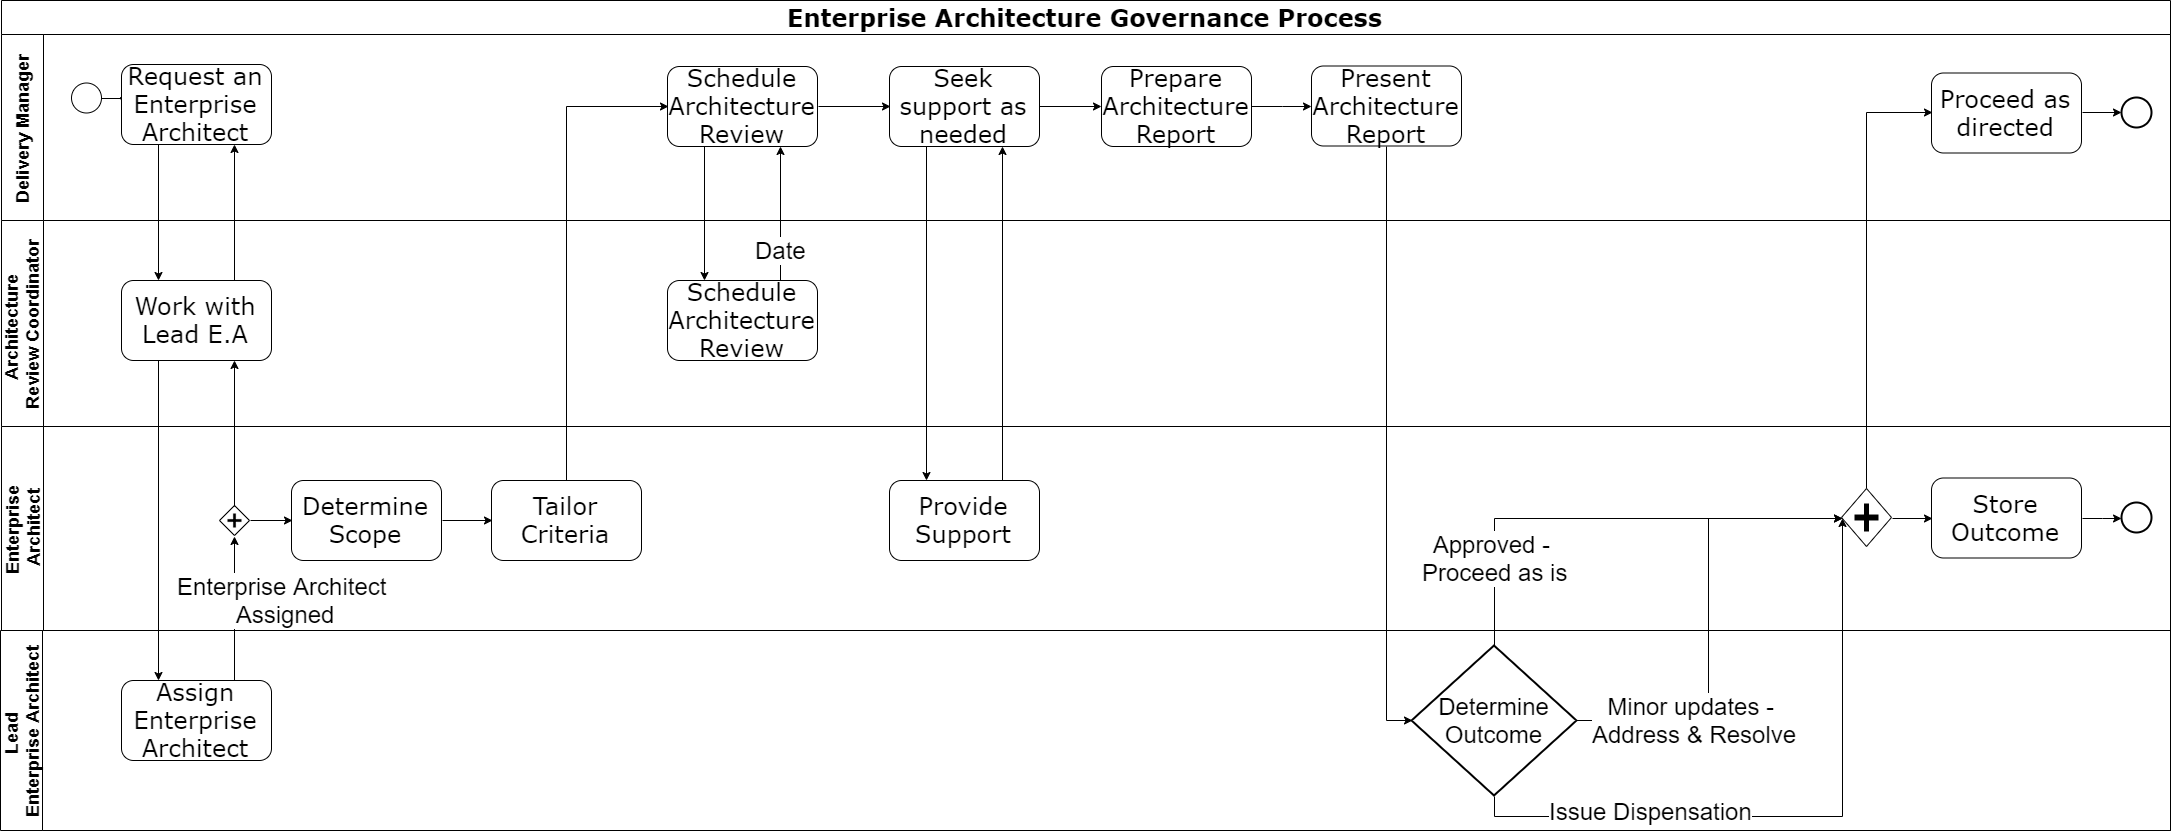

The diagram above was exported from draw.io. Its source (the exported page's mxGraphModel, read from the mxfile embedded in the PNG):
<mxGraphModel dx="5496" dy="1924" grid="1" gridSize="10" guides="1" tooltips="1" connect="1" arrows="1" fold="1" page="1" pageScale="1" pageWidth="1100" pageHeight="850" background="#ffffff" math="0" shadow="0">
  <root>
    <mxCell id="0" />
    <mxCell id="1" parent="0" />
    <mxCell id="2b4e8129b02d487f-1" value="&lt;font style=&quot;font-size: 24px&quot;&gt;Enterprise Architecture Governance Process&lt;/font&gt;" style="swimlane;html=1;childLayout=stackLayout;horizontal=1;startSize=34;horizontalStack=0;rounded=0;shadow=0;labelBackgroundColor=none;strokeWidth=1;fontFamily=Verdana;fontSize=8;align=center;" parent="1" vertex="1">
      <mxGeometry x="-2179" y="8" width="2169" height="830" as="geometry" />
    </mxCell>
    <mxCell id="01cbll-MyXzhaiDzO8Yo-84" style="edgeStyle=orthogonalEdgeStyle;rounded=0;orthogonalLoop=1;jettySize=auto;html=1;exitX=0.25;exitY=1;exitDx=0;exitDy=0;entryX=0.25;entryY=0;entryDx=0;entryDy=0;" edge="1" parent="2b4e8129b02d487f-1" source="01cbll-MyXzhaiDzO8Yo-67" target="01cbll-MyXzhaiDzO8Yo-66">
      <mxGeometry relative="1" as="geometry" />
    </mxCell>
    <mxCell id="01cbll-MyXzhaiDzO8Yo-85" style="edgeStyle=orthogonalEdgeStyle;rounded=0;orthogonalLoop=1;jettySize=auto;html=1;exitX=0.75;exitY=0;exitDx=0;exitDy=0;entryX=0.75;entryY=1;entryDx=0;entryDy=0;" edge="1" parent="2b4e8129b02d487f-1" source="01cbll-MyXzhaiDzO8Yo-66" target="01cbll-MyXzhaiDzO8Yo-67">
      <mxGeometry relative="1" as="geometry" />
    </mxCell>
    <mxCell id="2b4e8129b02d487f-2" value="&lt;font style=&quot;font-size: 18px&quot;&gt;Delivery Manager&lt;/font&gt;" style="swimlane;html=1;startSize=42;horizontal=0;" parent="2b4e8129b02d487f-1" vertex="1">
      <mxGeometry y="34" width="2169" height="186" as="geometry" />
    </mxCell>
    <mxCell id="2b4e8129b02d487f-18" style="edgeStyle=orthogonalEdgeStyle;rounded=0;html=1;labelBackgroundColor=none;startArrow=none;startFill=0;startSize=5;endArrow=classicThin;endFill=1;endSize=5;jettySize=auto;orthogonalLoop=1;strokeWidth=1;fontFamily=Verdana;fontSize=8" parent="2b4e8129b02d487f-2" source="2b4e8129b02d487f-5" target="2b4e8129b02d487f-6" edge="1">
      <mxGeometry relative="1" as="geometry" />
    </mxCell>
    <mxCell id="2b4e8129b02d487f-5" value="" style="ellipse;whiteSpace=wrap;html=1;rounded=0;shadow=0;labelBackgroundColor=none;strokeWidth=1;fontFamily=Verdana;fontSize=8;align=center;" parent="2b4e8129b02d487f-2" vertex="1">
      <mxGeometry x="70" y="48.5" width="30" height="30" as="geometry" />
    </mxCell>
    <mxCell id="2b4e8129b02d487f-6" value="&lt;font style=&quot;font-size: 24px&quot;&gt;Request an Enterprise Architect&lt;/font&gt;" style="rounded=1;whiteSpace=wrap;html=1;shadow=0;labelBackgroundColor=none;strokeWidth=1;fontFamily=Verdana;fontSize=8;align=center;" parent="2b4e8129b02d487f-2" vertex="1">
      <mxGeometry x="120" y="30" width="150" height="80" as="geometry" />
    </mxCell>
    <mxCell id="01cbll-MyXzhaiDzO8Yo-86" style="edgeStyle=orthogonalEdgeStyle;rounded=0;orthogonalLoop=1;jettySize=auto;html=1;exitX=1;exitY=0.5;exitDx=0;exitDy=0;entryX=0;entryY=0.5;entryDx=0;entryDy=0;" edge="1" parent="2b4e8129b02d487f-2" source="01cbll-MyXzhaiDzO8Yo-69" target="01cbll-MyXzhaiDzO8Yo-67">
      <mxGeometry relative="1" as="geometry" />
    </mxCell>
    <mxCell id="01cbll-MyXzhaiDzO8Yo-69" value="&lt;font style=&quot;font-size: 24px&quot;&gt;Schedule Architecture Review&lt;/font&gt;" style="rounded=1;whiteSpace=wrap;html=1;shadow=0;labelBackgroundColor=none;strokeWidth=1;fontFamily=Verdana;fontSize=8;align=center;" vertex="1" parent="2b4e8129b02d487f-2">
      <mxGeometry x="666" y="32" width="150" height="80" as="geometry" />
    </mxCell>
    <mxCell id="01cbll-MyXzhaiDzO8Yo-89" value="" style="edgeStyle=orthogonalEdgeStyle;rounded=0;orthogonalLoop=1;jettySize=auto;html=1;" edge="1" parent="2b4e8129b02d487f-2" source="01cbll-MyXzhaiDzO8Yo-67" target="01cbll-MyXzhaiDzO8Yo-88">
      <mxGeometry relative="1" as="geometry" />
    </mxCell>
    <mxCell id="01cbll-MyXzhaiDzO8Yo-67" value="&lt;font style=&quot;font-size: 24px&quot;&gt;Seek support as needed&lt;/font&gt;" style="rounded=1;whiteSpace=wrap;html=1;shadow=0;labelBackgroundColor=none;strokeWidth=1;fontFamily=Verdana;fontSize=8;align=center;" vertex="1" parent="2b4e8129b02d487f-2">
      <mxGeometry x="888" y="32" width="150" height="80" as="geometry" />
    </mxCell>
    <mxCell id="01cbll-MyXzhaiDzO8Yo-91" value="" style="edgeStyle=orthogonalEdgeStyle;rounded=0;orthogonalLoop=1;jettySize=auto;html=1;" edge="1" parent="2b4e8129b02d487f-2" source="01cbll-MyXzhaiDzO8Yo-88" target="01cbll-MyXzhaiDzO8Yo-90">
      <mxGeometry relative="1" as="geometry" />
    </mxCell>
    <mxCell id="01cbll-MyXzhaiDzO8Yo-88" value="&lt;font style=&quot;font-size: 24px&quot;&gt;Prepare Architecture Report&lt;/font&gt;" style="rounded=1;whiteSpace=wrap;html=1;shadow=0;labelBackgroundColor=none;strokeWidth=1;fontFamily=Verdana;fontSize=8;align=center;" vertex="1" parent="2b4e8129b02d487f-2">
      <mxGeometry x="1100" y="32" width="150" height="80" as="geometry" />
    </mxCell>
    <mxCell id="01cbll-MyXzhaiDzO8Yo-90" value="&lt;font style=&quot;font-size: 24px&quot;&gt;Present Architecture Report&lt;/font&gt;" style="rounded=1;whiteSpace=wrap;html=1;shadow=0;labelBackgroundColor=none;strokeWidth=1;fontFamily=Verdana;fontSize=8;align=center;" vertex="1" parent="2b4e8129b02d487f-2">
      <mxGeometry x="1310" y="31.5" width="150" height="80" as="geometry" />
    </mxCell>
    <mxCell id="01cbll-MyXzhaiDzO8Yo-102" value="&lt;font style=&quot;font-size: 24px&quot;&gt;Proceed as directed&lt;/font&gt;" style="rounded=1;whiteSpace=wrap;html=1;shadow=0;labelBackgroundColor=none;strokeWidth=1;fontFamily=Verdana;fontSize=8;align=center;" vertex="1" parent="2b4e8129b02d487f-2">
      <mxGeometry x="1930" y="38.5" width="150" height="80" as="geometry" />
    </mxCell>
    <mxCell id="01cbll-MyXzhaiDzO8Yo-103" value="" style="ellipse;whiteSpace=wrap;html=1;rounded=0;shadow=0;labelBackgroundColor=none;strokeWidth=2;fontFamily=Verdana;fontSize=8;align=center;" vertex="1" parent="2b4e8129b02d487f-2">
      <mxGeometry x="2120" y="63" width="30" height="30" as="geometry" />
    </mxCell>
    <mxCell id="01cbll-MyXzhaiDzO8Yo-101" style="edgeStyle=orthogonalEdgeStyle;rounded=0;orthogonalLoop=1;jettySize=auto;html=1;exitX=1;exitY=0.5;exitDx=0;exitDy=0;" edge="1" parent="2b4e8129b02d487f-2" source="01cbll-MyXzhaiDzO8Yo-102" target="01cbll-MyXzhaiDzO8Yo-103">
      <mxGeometry relative="1" as="geometry" />
    </mxCell>
    <mxCell id="2b4e8129b02d487f-3" value="&lt;font style=&quot;font-size: 18px&quot;&gt;Architecture &lt;br&gt;Review Coordinator&lt;/font&gt;" style="swimlane;html=1;startSize=42;horizontal=0;" parent="2b4e8129b02d487f-1" vertex="1">
      <mxGeometry y="220" width="2169" height="206" as="geometry" />
    </mxCell>
    <mxCell id="01cbll-MyXzhaiDzO8Yo-61" value="&lt;font style=&quot;font-size: 24px&quot;&gt;Work with Lead E.A&lt;/font&gt;" style="rounded=1;whiteSpace=wrap;html=1;shadow=0;labelBackgroundColor=none;strokeWidth=1;fontFamily=Verdana;fontSize=8;align=center;" vertex="1" parent="2b4e8129b02d487f-3">
      <mxGeometry x="120" y="60" width="150" height="80" as="geometry" />
    </mxCell>
    <mxCell id="01cbll-MyXzhaiDzO8Yo-68" value="&lt;font style=&quot;font-size: 24px&quot;&gt;Schedule Architecture Review&lt;/font&gt;" style="rounded=1;whiteSpace=wrap;html=1;shadow=0;labelBackgroundColor=none;strokeWidth=1;fontFamily=Verdana;fontSize=8;align=center;" vertex="1" parent="2b4e8129b02d487f-3">
      <mxGeometry x="666" y="60" width="150" height="80" as="geometry" />
    </mxCell>
    <mxCell id="2b4e8129b02d487f-4" value="&lt;font style=&quot;font-size: 18px&quot;&gt;Enterprise &lt;br&gt;Architect&lt;/font&gt;" style="swimlane;html=1;startSize=42;horizontal=0;" parent="2b4e8129b02d487f-1" vertex="1">
      <mxGeometry y="426" width="2169" height="204" as="geometry">
        <mxRectangle y="320" width="680" height="60" as="alternateBounds" />
      </mxGeometry>
    </mxCell>
    <mxCell id="01cbll-MyXzhaiDzO8Yo-9" value="" style="endArrow=classic;html=1;exitX=1;exitY=0.5;exitDx=0;exitDy=0;entryX=0;entryY=0.5;entryDx=0;entryDy=0;" edge="1" parent="2b4e8129b02d487f-4">
      <mxGeometry width="50" height="50" relative="1" as="geometry">
        <mxPoint x="410.5" y="69" as="sourcePoint" />
        <mxPoint x="439.5" y="69" as="targetPoint" />
      </mxGeometry>
    </mxCell>
    <mxCell id="01cbll-MyXzhaiDzO8Yo-79" style="edgeStyle=orthogonalEdgeStyle;rounded=0;orthogonalLoop=1;jettySize=auto;html=1;exitX=1;exitY=0.5;exitDx=0;exitDy=0;entryX=0;entryY=0.5;entryDx=0;entryDy=0;" edge="1" parent="2b4e8129b02d487f-4" source="01cbll-MyXzhaiDzO8Yo-26" target="01cbll-MyXzhaiDzO8Yo-71">
      <mxGeometry relative="1" as="geometry" />
    </mxCell>
    <mxCell id="01cbll-MyXzhaiDzO8Yo-26" value="" style="shape=mxgraph.bpmn.shape;html=1;verticalLabelPosition=bottom;labelBackgroundColor=#ffffff;verticalAlign=top;perimeter=rhombusPerimeter;background=gateway;outline=none;symbol=parallelGw;rounded=1;shadow=0;strokeWidth=1;fontFamily=Verdana;fontSize=8;align=center;" vertex="1" parent="2b4e8129b02d487f-4">
      <mxGeometry x="218" y="79.00000000000011" width="30" height="30" as="geometry" />
    </mxCell>
    <mxCell id="01cbll-MyXzhaiDzO8Yo-99" style="edgeStyle=orthogonalEdgeStyle;rounded=0;orthogonalLoop=1;jettySize=auto;html=1;exitX=1;exitY=0.5;exitDx=0;exitDy=0;entryX=0;entryY=0.5;entryDx=0;entryDy=0;" edge="1" parent="2b4e8129b02d487f-4" source="01cbll-MyXzhaiDzO8Yo-37" target="01cbll-MyXzhaiDzO8Yo-98">
      <mxGeometry relative="1" as="geometry" />
    </mxCell>
    <mxCell id="01cbll-MyXzhaiDzO8Yo-37" value="" style="shape=mxgraph.bpmn.shape;html=1;verticalLabelPosition=bottom;labelBackgroundColor=#ffffff;verticalAlign=top;perimeter=rhombusPerimeter;background=gateway;outline=none;symbol=parallelGw;rounded=1;shadow=0;strokeWidth=1;fontFamily=Verdana;fontSize=8;align=center;" vertex="1" parent="2b4e8129b02d487f-4">
      <mxGeometry x="1840" y="62" width="50" height="58" as="geometry" />
    </mxCell>
    <mxCell id="01cbll-MyXzhaiDzO8Yo-72" value="&lt;font style=&quot;font-size: 24px&quot;&gt;Assign Enterprise Architect&lt;/font&gt;" style="rounded=1;whiteSpace=wrap;html=1;shadow=0;labelBackgroundColor=none;strokeWidth=1;fontFamily=Verdana;fontSize=8;align=center;" vertex="1" parent="2b4e8129b02d487f-4">
      <mxGeometry x="120" y="254" width="150" height="80" as="geometry" />
    </mxCell>
    <mxCell id="01cbll-MyXzhaiDzO8Yo-70" value="&lt;font style=&quot;font-size: 24px&quot;&gt;Tailor Criteria&lt;/font&gt;" style="rounded=1;whiteSpace=wrap;html=1;shadow=0;labelBackgroundColor=none;strokeWidth=1;fontFamily=Verdana;fontSize=8;align=center;" vertex="1" parent="2b4e8129b02d487f-4">
      <mxGeometry x="490" y="54" width="150" height="80" as="geometry" />
    </mxCell>
    <mxCell id="01cbll-MyXzhaiDzO8Yo-80" style="edgeStyle=orthogonalEdgeStyle;rounded=0;orthogonalLoop=1;jettySize=auto;html=1;exitX=1;exitY=0.5;exitDx=0;exitDy=0;entryX=0;entryY=0.5;entryDx=0;entryDy=0;" edge="1" parent="2b4e8129b02d487f-4" source="01cbll-MyXzhaiDzO8Yo-71" target="01cbll-MyXzhaiDzO8Yo-70">
      <mxGeometry relative="1" as="geometry" />
    </mxCell>
    <mxCell id="01cbll-MyXzhaiDzO8Yo-71" value="&lt;font style=&quot;font-size: 24px&quot;&gt;Determine Scope&lt;/font&gt;" style="rounded=1;whiteSpace=wrap;html=1;shadow=0;labelBackgroundColor=none;strokeWidth=1;fontFamily=Verdana;fontSize=8;align=center;" vertex="1" parent="2b4e8129b02d487f-4">
      <mxGeometry x="290" y="54" width="150" height="80" as="geometry" />
    </mxCell>
    <mxCell id="01cbll-MyXzhaiDzO8Yo-77" style="edgeStyle=orthogonalEdgeStyle;rounded=0;orthogonalLoop=1;jettySize=auto;html=1;exitX=0.75;exitY=0;exitDx=0;exitDy=0;entryX=0.5;entryY=1;entryDx=0;entryDy=0;" edge="1" parent="2b4e8129b02d487f-4" source="01cbll-MyXzhaiDzO8Yo-72" target="01cbll-MyXzhaiDzO8Yo-26">
      <mxGeometry relative="1" as="geometry">
        <mxPoint x="233" y="134" as="targetPoint" />
      </mxGeometry>
    </mxCell>
    <mxCell id="01cbll-MyXzhaiDzO8Yo-100" style="edgeStyle=orthogonalEdgeStyle;rounded=0;orthogonalLoop=1;jettySize=auto;html=1;exitX=1;exitY=0.5;exitDx=0;exitDy=0;" edge="1" parent="2b4e8129b02d487f-4" source="01cbll-MyXzhaiDzO8Yo-98" target="01cbll-MyXzhaiDzO8Yo-40">
      <mxGeometry relative="1" as="geometry" />
    </mxCell>
    <mxCell id="01cbll-MyXzhaiDzO8Yo-98" value="&lt;font style=&quot;font-size: 24px&quot;&gt;Store Outcome&lt;/font&gt;" style="rounded=1;whiteSpace=wrap;html=1;shadow=0;labelBackgroundColor=none;strokeWidth=1;fontFamily=Verdana;fontSize=8;align=center;" vertex="1" parent="2b4e8129b02d487f-4">
      <mxGeometry x="1930" y="51.5" width="150" height="80" as="geometry" />
    </mxCell>
    <mxCell id="01cbll-MyXzhaiDzO8Yo-40" value="" style="ellipse;whiteSpace=wrap;html=1;rounded=0;shadow=0;labelBackgroundColor=none;strokeWidth=2;fontFamily=Verdana;fontSize=8;align=center;" vertex="1" parent="2b4e8129b02d487f-4">
      <mxGeometry x="2120" y="76" width="30" height="30" as="geometry" />
    </mxCell>
    <mxCell id="01cbll-MyXzhaiDzO8Yo-66" value="&lt;font style=&quot;font-size: 24px&quot;&gt;Provide Support&lt;/font&gt;" style="rounded=1;whiteSpace=wrap;html=1;shadow=0;labelBackgroundColor=none;strokeWidth=1;fontFamily=Verdana;fontSize=8;align=center;" vertex="1" parent="2b4e8129b02d487f-4">
      <mxGeometry x="888" y="54" width="150" height="80" as="geometry" />
    </mxCell>
    <mxCell id="01cbll-MyXzhaiDzO8Yo-73" style="edgeStyle=orthogonalEdgeStyle;rounded=0;orthogonalLoop=1;jettySize=auto;html=1;exitX=0.25;exitY=1;exitDx=0;exitDy=0;entryX=0.25;entryY=0;entryDx=0;entryDy=0;" edge="1" parent="2b4e8129b02d487f-1" source="2b4e8129b02d487f-6" target="01cbll-MyXzhaiDzO8Yo-61">
      <mxGeometry relative="1" as="geometry" />
    </mxCell>
    <mxCell id="01cbll-MyXzhaiDzO8Yo-74" value="&lt;font style=&quot;font-size: 24px&quot;&gt;Enterprise Architect &lt;br&gt;Assigned&lt;/font&gt;" style="edgeStyle=orthogonalEdgeStyle;rounded=0;orthogonalLoop=1;jettySize=auto;html=1;exitX=0.75;exitY=0;exitDx=0;exitDy=0;entryX=0.75;entryY=1;entryDx=0;entryDy=0;" edge="1" parent="2b4e8129b02d487f-1" source="01cbll-MyXzhaiDzO8Yo-61" target="2b4e8129b02d487f-6">
      <mxGeometry x="-1" y="-324" relative="1" as="geometry">
        <mxPoint x="-277" y="320" as="offset" />
      </mxGeometry>
    </mxCell>
    <mxCell id="01cbll-MyXzhaiDzO8Yo-75" style="edgeStyle=orthogonalEdgeStyle;rounded=0;orthogonalLoop=1;jettySize=auto;html=1;exitX=0.25;exitY=1;exitDx=0;exitDy=0;entryX=0.25;entryY=0;entryDx=0;entryDy=0;" edge="1" parent="2b4e8129b02d487f-1" source="01cbll-MyXzhaiDzO8Yo-61" target="01cbll-MyXzhaiDzO8Yo-72">
      <mxGeometry relative="1" as="geometry" />
    </mxCell>
    <mxCell id="01cbll-MyXzhaiDzO8Yo-78" style="edgeStyle=orthogonalEdgeStyle;rounded=0;orthogonalLoop=1;jettySize=auto;html=1;exitX=0.5;exitY=0;exitDx=0;exitDy=0;entryX=0.75;entryY=1;entryDx=0;entryDy=0;" edge="1" parent="2b4e8129b02d487f-1" source="01cbll-MyXzhaiDzO8Yo-26" target="01cbll-MyXzhaiDzO8Yo-61">
      <mxGeometry relative="1" as="geometry" />
    </mxCell>
    <mxCell id="01cbll-MyXzhaiDzO8Yo-81" style="edgeStyle=orthogonalEdgeStyle;rounded=0;orthogonalLoop=1;jettySize=auto;html=1;exitX=0.5;exitY=0;exitDx=0;exitDy=0;entryX=0;entryY=0.5;entryDx=0;entryDy=0;" edge="1" parent="2b4e8129b02d487f-1" source="01cbll-MyXzhaiDzO8Yo-70" target="01cbll-MyXzhaiDzO8Yo-69">
      <mxGeometry relative="1" as="geometry" />
    </mxCell>
    <mxCell id="01cbll-MyXzhaiDzO8Yo-82" style="edgeStyle=orthogonalEdgeStyle;rounded=0;orthogonalLoop=1;jettySize=auto;html=1;exitX=0.25;exitY=1;exitDx=0;exitDy=0;entryX=0.25;entryY=0;entryDx=0;entryDy=0;" edge="1" parent="2b4e8129b02d487f-1" source="01cbll-MyXzhaiDzO8Yo-69" target="01cbll-MyXzhaiDzO8Yo-68">
      <mxGeometry relative="1" as="geometry" />
    </mxCell>
    <mxCell id="01cbll-MyXzhaiDzO8Yo-83" value="&lt;font style=&quot;font-size: 24px&quot;&gt;Date&lt;/font&gt;" style="edgeStyle=orthogonalEdgeStyle;rounded=0;orthogonalLoop=1;jettySize=auto;html=1;exitX=0.75;exitY=0;exitDx=0;exitDy=0;entryX=0.75;entryY=1;entryDx=0;entryDy=0;" edge="1" parent="2b4e8129b02d487f-1" source="01cbll-MyXzhaiDzO8Yo-68" target="01cbll-MyXzhaiDzO8Yo-69">
      <mxGeometry x="-0.5561" relative="1" as="geometry">
        <mxPoint as="offset" />
      </mxGeometry>
    </mxCell>
    <mxCell id="01cbll-MyXzhaiDzO8Yo-104" style="edgeStyle=orthogonalEdgeStyle;rounded=0;orthogonalLoop=1;jettySize=auto;html=1;entryX=0;entryY=0.5;entryDx=0;entryDy=0;exitX=0.5;exitY=0;exitDx=0;exitDy=0;" edge="1" parent="2b4e8129b02d487f-1" source="01cbll-MyXzhaiDzO8Yo-37" target="01cbll-MyXzhaiDzO8Yo-102">
      <mxGeometry relative="1" as="geometry" />
    </mxCell>
    <mxCell id="01cbll-MyXzhaiDzO8Yo-1" value="&lt;font style=&quot;font-size: 18px&quot;&gt;Lead &lt;br&gt;Enterprise Architect&lt;/font&gt;" style="swimlane;html=1;startSize=42;horizontal=0;" vertex="1" parent="1">
      <mxGeometry x="-2180" y="638" width="2170" height="200" as="geometry">
        <mxRectangle x="350" y="570" width="680" height="60" as="alternateBounds" />
      </mxGeometry>
    </mxCell>
    <mxCell id="01cbll-MyXzhaiDzO8Yo-93" value="&lt;font style=&quot;font-size: 24px&quot;&gt;Approved - &lt;br&gt;Proceed as is&lt;/font&gt;" style="edgeStyle=orthogonalEdgeStyle;rounded=0;orthogonalLoop=1;jettySize=auto;html=1;exitX=0.5;exitY=0;exitDx=0;exitDy=0;exitPerimeter=0;entryX=0;entryY=0.5;entryDx=0;entryDy=0;" edge="1" parent="1" source="01cbll-MyXzhaiDzO8Yo-87" target="01cbll-MyXzhaiDzO8Yo-37">
      <mxGeometry x="-0.6337" relative="1" as="geometry">
        <mxPoint as="offset" />
      </mxGeometry>
    </mxCell>
    <mxCell id="01cbll-MyXzhaiDzO8Yo-94" value="&lt;font style=&quot;font-size: 24px&quot;&gt;Minor updates -&amp;nbsp;&lt;br&gt;Address &amp;amp; Resolve&lt;br&gt;&lt;/font&gt;" style="edgeStyle=orthogonalEdgeStyle;rounded=0;orthogonalLoop=1;jettySize=auto;html=1;exitX=1;exitY=0.5;exitDx=0;exitDy=0;exitPerimeter=0;entryX=0;entryY=0.5;entryDx=0;entryDy=0;" edge="1" parent="1" source="01cbll-MyXzhaiDzO8Yo-87" target="01cbll-MyXzhaiDzO8Yo-37">
      <mxGeometry x="-0.4932" relative="1" as="geometry">
        <mxPoint x="-379" y="498" as="targetPoint" />
        <mxPoint as="offset" />
      </mxGeometry>
    </mxCell>
    <mxCell id="01cbll-MyXzhaiDzO8Yo-95" value="&lt;font style=&quot;font-size: 24px&quot;&gt;Issue Dispensation&lt;/font&gt;" style="edgeStyle=orthogonalEdgeStyle;rounded=0;orthogonalLoop=1;jettySize=auto;html=1;exitX=0.5;exitY=1;exitDx=0;exitDy=0;exitPerimeter=0;entryX=0;entryY=0.5;entryDx=0;entryDy=0;" edge="1" parent="1" source="01cbll-MyXzhaiDzO8Yo-87" target="01cbll-MyXzhaiDzO8Yo-37">
      <mxGeometry x="-0.4728" y="5" relative="1" as="geometry">
        <mxPoint x="-339" y="448" as="targetPoint" />
        <Array as="points">
          <mxPoint x="-686" y="823" />
          <mxPoint x="-339" y="823" />
        </Array>
        <mxPoint as="offset" />
      </mxGeometry>
    </mxCell>
    <mxCell id="01cbll-MyXzhaiDzO8Yo-87" value="&lt;font style=&quot;font-size: 24px&quot;&gt;Determine Outcome&lt;/font&gt;" style="strokeWidth=2;html=1;shape=mxgraph.flowchart.decision;whiteSpace=wrap;" vertex="1" parent="1">
      <mxGeometry x="-769" y="653" width="165" height="150" as="geometry" />
    </mxCell>
    <mxCell id="01cbll-MyXzhaiDzO8Yo-92" style="edgeStyle=orthogonalEdgeStyle;rounded=0;orthogonalLoop=1;jettySize=auto;html=1;exitX=0.5;exitY=1;exitDx=0;exitDy=0;entryX=0;entryY=0.5;entryDx=0;entryDy=0;entryPerimeter=0;" edge="1" parent="1" source="01cbll-MyXzhaiDzO8Yo-90" target="01cbll-MyXzhaiDzO8Yo-87">
      <mxGeometry relative="1" as="geometry" />
    </mxCell>
  </root>
</mxGraphModel>